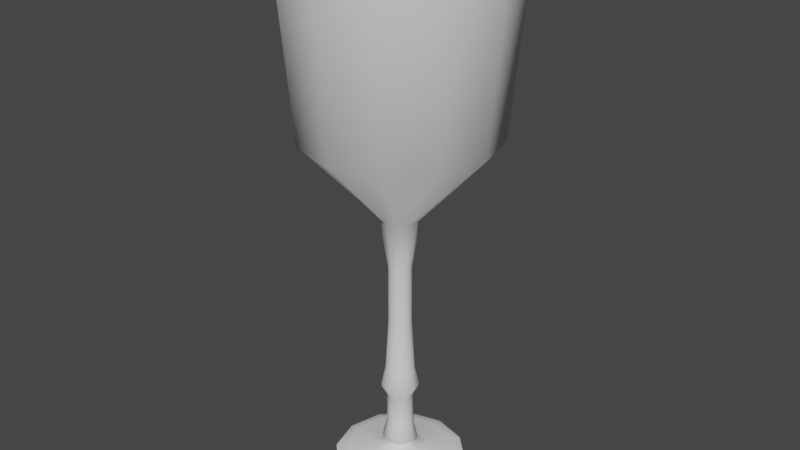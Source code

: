 # Source: goblet.blend  (saved by Blender 3.0.42; exported with 4.5.12 LTS)
import bpy
from mathutils import Matrix  # noqa: F401  (used for matrix-valued properties, if any)

bpy.ops.wm.read_factory_settings(use_empty=True)
scene = bpy.context.scene
scene.name = 'Scene'

# ---- collections
col_collection = bpy.data.collections.new('Collection'); scene.collection.children.link(col_collection)

# ---- node groups
ng_auto_smooth = bpy.data.node_groups.new('Auto Smooth', 'GeometryNodeTree')
_s = ng_auto_smooth.interface.new_socket(name='Geometry', in_out='OUTPUT', socket_type='NodeSocketGeometry')
_s = ng_auto_smooth.interface.new_socket(name='Geometry', in_out='INPUT', socket_type='NodeSocketGeometry')
_s = ng_auto_smooth.interface.new_socket(name='Angle', in_out='INPUT', socket_type='NodeSocketFloat')
_s.subtype = 'ANGLE'
_s.min_value = 0.0
_s.max_value = 3.142
ng_auto_smooth.is_modifier = True
_N = ng_auto_smooth.nodes; _L = ng_auto_smooth.links
n0 = _N.new('NodeGroupOutput'); n0.name = 'Group Output'; n0.location = (480, -100)
n1 = _N.new('NodeGroupInput'); n1.name = 'Group Input'; n1.location = (-420, -300)
n2 = _N.new('NodeGroupInput'); n2.name = 'Group Input.001'; n2.location = (-60, -100)
n3 = _N.new('GeometryNodeSetShadeSmooth'); n3.name = 'Set Shade Smooth'; n3.location = (120, -100)
n3.domain = 'EDGE'
n4 = _N.new('GeometryNodeSetShadeSmooth'); n4.name = 'Set Shade Smooth.001'; n4.location = (300, -100)
n5 = _N.new('GeometryNodeInputMeshEdgeAngle'); n5.name = 'Edge Angle'; n5.location = (-420, -220)
n6 = _N.new('GeometryNodeInputEdgeSmooth'); n6.name = 'Is Edge Smooth'; n6.location = (-60, -160)
n7 = _N.new('GeometryNodeInputShadeSmooth'); n7.name = 'Is Face Smooth'; n7.location = (-240, -340)
n8 = _N.new('FunctionNodeBooleanMath'); n8.name = 'Boolean Math'; n8.location = (-60, -220)
n9 = _N.new('FunctionNodeCompare'); n9.name = 'Compare'; n9.location = (-240, -180)
n9.operation = 'LESS_EQUAL'
_L.new(n5.outputs[0], n9.inputs[0])
_L.new(n4.outputs[0], n0.inputs[0])
_L.new(n1.outputs[1], n9.inputs[1])
_L.new(n9.outputs[0], n8.inputs[0])
_L.new(n7.outputs[0], n8.inputs[1])
_L.new(n2.outputs[0], n3.inputs[0])
_L.new(n6.outputs[0], n3.inputs[1])
_L.new(n3.outputs[0], n4.inputs[0])
_L.new(n8.outputs[0], n3.inputs[2])
n0.is_active_output = True

# ---- world
world_world = bpy.data.worlds.new('World'); scene.world = world_world
world_world.use_nodes = True; world_world.node_tree.nodes.clear()
_N = world_world.node_tree.nodes; _L = world_world.node_tree.links
n0 = _N.new('ShaderNodeOutputWorld'); n0.name = 'World Output'; n0.location = (300, 300)
n1 = _N.new('ShaderNodeBackground'); n1.name = 'Background'; n1.location = (10, 300)
n1.inputs[0].default_value = (0.05088, 0.05088, 0.05088, 1.0)
_L.new(n1.outputs[0], n0.inputs[0])
n0.is_active_output = True
world_world.color = (0.05088, 0.05088, 0.05088)
world_world.use_sun_shadow = False
world_world.sun_shadow_jitter_overblur = 0.0

# ---- meshes
me_cylinder = bpy.data.meshes.new('Cylinder')
me_cylinder.from_pydata([(0.0, 1.0, -31.07), (0.0, 1.0, -29.67), (0.5, 0.866, -31.07), (0.5, 0.866, -29.67), (0.866, 0.5, -31.07), (0.866, 0.5, -29.67), (1.0, -4.371e-08, -31.07), (1.0, -4.371e-08, -29.67), (0.866, -0.5, -31.07), (0.866, -0.5, -29.67), (0.5, -0.866, -31.07), (0.5, -0.866, -29.67), (-8.742e-08, -1.0, -31.07), (-8.742e-08, -1.0, -29.67), (-0.5, -0.866, -31.07), (-0.5, -0.866, -29.67), (-0.866, -0.5, -31.07), (-0.866, -0.5, -29.67), (-1.0, 1.192e-08, -31.07), (-1.0, 1.192e-08, -29.67), (-0.866, 0.5, -31.07), (-0.866, 0.5, -29.67), (-0.5, 0.866, -31.07), (-0.5, 0.866, -29.67), (0.4161, 0.7207, -28.8), (-6.468e-09, 0.8322, -28.8), (0.7207, 0.4161, -28.8), (0.8322, -4.338e-08, -28.8), (0.7207, -0.4161, -28.8), (0.4161, -0.7207, -28.8), (-7.923e-08, -0.8322, -28.8), (-0.4161, -0.7207, -28.8), (-0.7207, -0.4161, -28.8), (-0.8322, 2.927e-09, -28.8), (-0.7207, 0.4161, -28.8), (-0.4161, 0.7207, -28.8), (0.2043, 0.3539, -26.86), (-1.256e-08, 0.4086, -26.86), (0.3539, 0.2043, -26.86), (0.4086, -2.786e-08, -26.86), (0.3539, -0.2043, -26.86), (0.2043, -0.3539, -26.86), (-4.828e-08, -0.4086, -26.86), (-0.2043, -0.3539, -26.86), (-0.3539, -0.2043, -26.86), (-0.4086, -5.13e-09, -26.86), (-0.3539, 0.2043, -26.86), (-0.2043, 0.3539, -26.86), (0.09468, 0.164, -24.65), (-1.966e-08, 0.1894, -24.65), (0.164, 0.09468, -24.65), (0.1894, -1.984e-08, -24.65), (0.164, -0.09468, -24.65), (0.09468, -0.164, -24.65), (-3.622e-08, -0.1894, -24.65), (-0.09468, -0.164, -24.65), (-0.164, -0.09468, -24.65), (-0.1894, -9.3e-09, -24.65), (-0.164, 0.09468, -24.65), (-0.09468, 0.164, -24.65), (0.1314, 0.2275, -23.04), (-1.049e-08, 0.2627, -23.04), (0.2275, 0.1314, -23.04), (0.2627, -2.002e-08, -23.04), (0.2275, -0.1314, -23.04), (0.1314, -0.2275, -23.04), (-3.346e-08, -0.2627, -23.04), (-0.1314, -0.2275, -23.04), (-0.2275, -0.1314, -23.04), (-0.2627, -5.405e-09, -23.04), (-0.2275, 0.1314, -23.04), (-0.1314, 0.2275, -23.04), (0.09835, 0.1703, -17.87), (9.649e-09, 0.1967, -17.87), (0.1703, 0.09834, -17.87), (0.1967, -1.945e-08, -17.87), (0.1703, -0.09835, -17.87), (0.09835, -0.1703, -17.87), (-7.546e-09, -0.1967, -17.87), (-0.09834, -0.1703, -17.87), (-0.1703, -0.09834, -17.87), (-0.1967, -8.505e-09, -17.87), (-0.1703, 0.09834, -17.87), (-0.09834, 0.1703, -17.87), (0.09835, 0.1703, -8.23), (9.649e-09, 0.1967, -8.23), (0.1703, 0.09834, -8.23), (0.1967, -1.945e-08, -8.23), (0.1703, -0.09835, -8.23), (0.09835, -0.1703, -8.23), (-7.546e-09, -0.1967, -8.23), (-0.09834, -0.1703, -8.23), (-0.1703, -0.09834, -8.23), (-0.1967, -8.505e-09, -8.23), (-0.1703, 0.09834, -8.23), (-0.09834, 0.1703, -8.23), (0.145, 0.2512, -4.739), (-3.811e-08, 0.2901, -4.739), (0.2512, 0.145, -4.739), (0.2901, -2.103e-08, -4.739), (0.2512, -0.145, -4.739), (0.145, -0.2512, -4.739), (-6.347e-08, -0.2901, -4.739), (-0.145, -0.2512, -4.739), (-0.2512, -0.145, -4.739), (-0.2901, -4.886e-09, -4.739), (-0.2512, 0.145, -4.739), (-0.145, 0.2512, -4.739), (0.1093, 0.1892, 0.8163), (-1.236e-07, 0.2185, 0.8163), (0.1892, 0.1093, 0.8163), (0.2185, -2.022e-08, 0.8163), (0.1892, -0.1093, 0.8163), (0.1093, -0.1892, 0.8163), (-1.427e-07, -0.2185, 0.8163), (-0.1093, -0.1892, 0.8163), (-0.1892, -0.1093, 0.8163), (-0.2185, -8.057e-09, 0.8163), (-0.1892, 0.1093, 0.8163), (-0.1093, 0.1892, 0.8163), (0.08649, 0.1498, 16.24), (-3.223e-07, 0.173, 16.24), (0.1498, 0.08649, 16.24), (0.173, -2.037e-08, 16.24), (0.1498, -0.08649, 16.24), (0.08649, -0.1498, 16.24), (-3.374e-07, -0.173, 16.24), (-0.08649, -0.1498, 16.24), (-0.1498, -0.08649, 16.24), (-0.173, -1.075e-08, 16.24), (-0.1498, 0.08649, 16.24), (-0.08649, 0.1498, 16.24), (0.08649, 0.1498, 33.39), (-1.03e-06, 0.173, 33.39), (0.1498, 0.08649, 33.39), (0.173, -2.037e-08, 33.39), (0.1498, -0.08649, 33.39), (0.08649, -0.1498, 33.39), (-1.046e-06, -0.173, 33.39), (-0.08649, -0.1498, 33.39), (-0.1498, -0.08649, 33.39), (-0.173, -1.075e-08, 33.39), (-0.1498, 0.08649, 33.39), (-0.08649, 0.1498, 33.39), (0.1521, 0.2634, 48.31), (-1.245e-06, 0.3041, 48.31), (0.2634, 0.1521, 48.31), (0.3041, -2.42e-08, 48.31), (0.2634, -0.1521, 48.31), (0.1521, -0.2634, 48.31), (-1.271e-06, -0.3041, 48.31), (-0.1521, -0.2634, 48.31), (-0.2634, -0.1521, 48.31), (-0.3041, -7.28e-09, 48.31), (-0.2634, 0.1521, 48.31), (-0.1521, 0.2634, 48.31), (0.711, 1.231, 71.76), (-6.774e-07, 1.422, 71.76), (1.231, 0.711, 71.76), (1.422, -3.017e-08, 71.76), (1.231, -0.711, 71.76), (0.711, -1.231, 71.76), (-8.017e-07, -1.422, 71.76), (-0.711, -1.231, 71.76), (-1.231, -0.711, 71.76), (-1.422, 4.894e-08, 71.76), (-1.231, 0.711, 71.76), (-0.711, 1.231, 71.76), (0.8156, 1.413, 120.0), (-5.914e-07, 1.631, 120.0), (1.413, 0.8156, 120.0), (1.631, -3.651e-08, 120.0), (1.413, -0.8156, 120.0), (0.8156, -1.413, 120.0), (-7.34e-07, -1.631, 120.0), (-0.8156, -1.413, 120.0), (-1.413, -0.8156, 120.0), (-1.631, 5.424e-08, 120.0), (-1.413, 0.8156, 120.0), (-0.8156, 1.413, 120.0), (0.8944, 1.549, 120.0), (-5.852e-07, 1.789, 120.0), (1.549, 0.8944, 120.0), (1.789, -4.627e-08, 120.0), (1.549, -0.8944, 120.0), (0.8944, -1.549, 120.0), (-7.416e-07, -1.789, 120.0), (-0.8944, -1.549, 120.0), (-1.549, -0.8944, 120.0), (-1.789, 5.325e-08, 120.0), (-1.549, 0.8944, 120.0), (-0.8944, 1.549, 120.0), (0.7724, 1.338, 122.3), (-5.852e-07, 1.545, 122.3), (1.338, 0.7724, 122.3), (1.545, -3.874e-08, 122.3), (1.338, -0.7724, 122.3), (0.7724, -1.338, 122.3), (-7.228e-07, -1.545, 122.3), (-0.7724, -1.338, 122.3), (-1.338, -0.7724, 122.3), (-1.545, 6.078e-08, 122.3), (-1.338, 0.7724, 122.3), (-0.7724, 1.338, 122.3), (0.8944, 1.549, 122.3), (-5.852e-07, 1.789, 122.3), (1.549, 0.8944, 122.3), (1.789, -4.627e-08, 122.3), (1.549, -0.8944, 122.3), (0.8944, -1.549, 122.3), (-7.416e-07, -1.789, 122.3), (-0.8944, -1.549, 122.3), (-1.549, -0.8944, 122.3), (-1.789, 5.325e-08, 122.3), (-1.549, 0.8944, 122.3), (-0.8944, 1.549, 122.3), (0.7724, 1.338, 117.0), (-5.545e-07, 1.545, 117.0), (1.338, 0.7724, 117.0), (1.545, -3.874e-08, 117.0), (1.338, -0.7724, 117.0), (0.7724, -1.338, 117.0), (-6.921e-07, -1.545, 117.0), (-0.7724, -1.338, 117.0), (-1.338, -0.7724, 117.0), (-1.545, 6.078e-08, 117.0), (-1.338, 0.7724, 117.0), (-0.7724, 1.338, 117.0)], [], [(0, 1, 3, 2), (2, 3, 5, 4), (4, 5, 7, 6), (6, 7, 9, 8), (8, 9, 11, 10), (10, 11, 13, 12), (12, 13, 15, 14), (14, 15, 17, 16), (16, 17, 19, 18), (18, 19, 21, 20), (17, 15, 31, 32), (20, 21, 23, 22), (22, 23, 1, 0), (0, 2, 4, 6, 8, 10, 12, 14, 16, 18, 20, 22), (31, 30, 42, 43), (15, 13, 30, 31), (13, 11, 29, 30), (11, 9, 28, 29), (9, 7, 27, 28), (1, 23, 35, 25), (3, 1, 25, 24), (7, 5, 26, 27), (23, 21, 34, 35), (5, 3, 24, 26), (21, 19, 33, 34), (19, 17, 32, 33), (43, 42, 54, 55), (28, 27, 39, 40), (35, 34, 46, 47), (24, 25, 37, 36), (32, 31, 43, 44), (29, 28, 40, 41), (25, 35, 47, 37), (26, 24, 36, 38), (33, 32, 44, 45), (30, 29, 41, 42), (27, 26, 38, 39), (34, 33, 45, 46), (58, 57, 69, 70), (40, 39, 51, 52), (47, 46, 58, 59), (36, 37, 49, 48), (44, 43, 55, 56), (41, 40, 52, 53), (37, 47, 59, 49), (38, 36, 48, 50), (45, 44, 56, 57), (42, 41, 53, 54), (39, 38, 50, 51), (46, 45, 57, 58), (63, 62, 74, 75), (55, 54, 66, 67), (52, 51, 63, 64), (59, 58, 70, 71), (48, 49, 61, 60), (56, 55, 67, 68), (53, 52, 64, 65), (49, 59, 71, 61), (50, 48, 60, 62), (57, 56, 68, 69), (54, 53, 65, 66), (51, 50, 62, 63), (75, 74, 86, 87), (70, 69, 81, 82), (67, 66, 78, 79), (64, 63, 75, 76), (71, 70, 82, 83), (60, 61, 73, 72), (68, 67, 79, 80), (65, 64, 76, 77), (61, 71, 83, 73), (62, 60, 72, 74), (69, 68, 80, 81), (66, 65, 77, 78), (87, 86, 98, 99), (82, 81, 93, 94), (79, 78, 90, 91), (76, 75, 87, 88), (83, 82, 94, 95), (72, 73, 85, 84), (80, 79, 91, 92), (77, 76, 88, 89), (73, 83, 95, 85), (74, 72, 84, 86), (81, 80, 92, 93), (78, 77, 89, 90), (102, 101, 113, 114), (94, 93, 105, 106), (91, 90, 102, 103), (88, 87, 99, 100), (95, 94, 106, 107), (84, 85, 97, 96), (92, 91, 103, 104), (89, 88, 100, 101), (85, 95, 107, 97), (86, 84, 96, 98), (93, 92, 104, 105), (90, 89, 101, 102), (114, 113, 125, 126), (99, 98, 110, 111), (106, 105, 117, 118), (103, 102, 114, 115), (100, 99, 111, 112), (107, 106, 118, 119), (96, 97, 109, 108), (104, 103, 115, 116), (101, 100, 112, 113), (97, 107, 119, 109), (98, 96, 108, 110), (105, 104, 116, 117), (126, 125, 137, 138), (111, 110, 122, 123), (118, 117, 129, 130), (115, 114, 126, 127), (112, 111, 123, 124), (119, 118, 130, 131), (108, 109, 121, 120), (116, 115, 127, 128), (113, 112, 124, 125), (109, 119, 131, 121), (110, 108, 120, 122), (117, 116, 128, 129), (141, 140, 152, 153), (123, 122, 134, 135), (130, 129, 141, 142), (127, 126, 138, 139), (124, 123, 135, 136), (131, 130, 142, 143), (120, 121, 133, 132), (128, 127, 139, 140), (125, 124, 136, 137), (121, 131, 143, 133), (122, 120, 132, 134), (129, 128, 140, 141), (146, 144, 156, 158), (138, 137, 149, 150), (135, 134, 146, 147), (142, 141, 153, 154), (139, 138, 150, 151), (136, 135, 147, 148), (143, 142, 154, 155), (132, 133, 145, 144), (140, 139, 151, 152), (137, 136, 148, 149), (133, 143, 155, 145), (134, 132, 144, 146), (158, 156, 168, 170), (153, 152, 164, 165), (150, 149, 161, 162), (147, 146, 158, 159), (154, 153, 165, 166), (151, 150, 162, 163), (148, 147, 159, 160), (155, 154, 166, 167), (144, 145, 157, 156), (152, 151, 163, 164), (149, 148, 160, 161), (145, 155, 167, 157), (173, 172, 184, 185), (165, 164, 176, 177), (162, 161, 173, 174), (159, 158, 170, 171), (166, 165, 177, 178), (163, 162, 174, 175), (160, 159, 171, 172), (167, 166, 178, 179), (156, 157, 169, 168), (164, 163, 175, 176), (161, 160, 172, 173), (157, 167, 179, 169), (184, 183, 207, 208), (169, 179, 191, 181), (170, 168, 180, 182), (177, 176, 188, 189), (174, 173, 185, 186), (171, 170, 182, 183), (178, 177, 189, 190), (175, 174, 186, 187), (172, 171, 183, 184), (179, 178, 190, 191), (168, 169, 181, 180), (176, 175, 187, 188), (200, 199, 223, 224), (191, 190, 214, 215), (180, 181, 205, 204), (188, 187, 211, 212), (185, 184, 208, 209), (181, 191, 215, 205), (182, 180, 204, 206), (189, 188, 212, 213), (186, 185, 209, 210), (183, 182, 206, 207), (190, 189, 213, 214), (187, 186, 210, 211), (193, 192, 204, 205), (192, 194, 206, 204), (194, 195, 207, 206), (195, 196, 208, 207), (196, 197, 209, 208), (197, 198, 210, 209), (198, 199, 211, 210), (199, 200, 212, 211), (200, 201, 213, 212), (201, 202, 214, 213), (202, 203, 215, 214), (203, 193, 205, 215), (216, 217, 227, 226, 225, 224, 223, 222, 221, 220, 219, 218), (197, 196, 220, 221), (193, 203, 227, 217), (194, 192, 216, 218), (201, 200, 224, 225), (198, 197, 221, 222), (195, 194, 218, 219), (202, 201, 225, 226), (199, 198, 222, 223), (196, 195, 219, 220), (203, 202, 226, 227), (192, 193, 217, 216)])
me_cylinder.polygons.foreach_set('use_smooth', [True] * 218)
_uv = me_cylinder.uv_layers.new(name='UVMap')
_uv.uv.foreach_set('vector', [1.0, 0.5, 1.0, 1.0, 0.9167, 1.0, 0.9167, 0.5, 0.9167, 0.5, 0.9167, 1.0, 0.8333, 1.0, 0.8333, 0.5, 0.8333, 0.5, 0.8333, 1.0, 0.75, 1.0, 0.75, 0.5, 0.75, 0.5, 0.75, 1.0, 0.6667, 1.0, 0.6667, 0.5, 0.6667, 0.5, 0.6667, 1.0, 0.5833, 1.0, 0.5833, 0.5, 0.5833, 0.5, 0.5833, 1.0, 0.5, 1.0, 0.5, 0.5, 0.5, 0.5, 0.5, 1.0, 0.4167, 1.0, 0.4167, 0.5, 0.4167, 0.5, 0.4167, 1.0, 0.3333, 1.0, 0.3333, 0.5, 0.3333, 0.5, 0.3333, 1.0, 0.25, 1.0, 0.25, 0.5, 0.25, 0.5, 0.25, 1.0, 0.1667, 1.0, 0.1667, 0.5, 0.3333, 1.0, 0.4167, 1.0, 0.4167, 1.0, 0.3333, 1.0, 0.1667, 0.5, 0.1667, 1.0, 0.08333, 1.0, 0.08333, 0.5, 0.08333, 0.5, 0.08333, 1.0, 7.451e-08, 1.0, 7.451e-08, 0.5, 0.75, 0.49, 0.87, 0.4578, 0.9578, 0.37, 0.99, 0.25, 0.9578, 0.13, 0.87, 0.04215, 0.75, 0.01, 0.63, 0.04215, 0.5422, 0.13, 0.51, 0.25, 0.5422, 0.37, 0.63, 0.4578, 0.4167, 1.0, 0.5, 1.0, 0.5, 1.0, 0.4167, 1.0, 0.4167, 1.0, 0.5, 1.0, 0.5, 1.0, 0.4167, 1.0, 0.5, 1.0, 0.5833, 1.0, 0.5833, 1.0, 0.5, 1.0, 0.5833, 1.0, 0.6667, 1.0, 0.6667, 1.0, 0.5833, 1.0, 0.6667, 1.0, 0.75, 1.0, 0.75, 1.0, 0.6667, 1.0, 7.451e-08, 1.0, 0.08333, 1.0, 0.08333, 1.0, 7.451e-08, 1.0, 0.9167, 1.0, 1.0, 1.0, 1.0, 1.0, 0.9167, 1.0, 0.75, 1.0, 0.8333, 1.0, 0.8333, 1.0, 0.75, 1.0, 0.08333, 1.0, 0.1667, 1.0, 0.1667, 1.0, 0.08333, 1.0, 0.8333, 1.0, 0.9167, 1.0, 0.9167, 1.0, 0.8333, 1.0, 0.1667, 1.0, 0.25, 1.0, 0.25, 1.0, 0.1667, 1.0, 0.25, 1.0, 0.3333, 1.0, 0.3333, 1.0, 0.25, 1.0, 0.4167, 1.0, 0.5, 1.0, 0.5, 1.0, 0.4167, 1.0, 0.6667, 1.0, 0.75, 1.0, 0.75, 1.0, 0.6667, 1.0, 0.08333, 1.0, 0.1667, 1.0, 0.1667, 1.0, 0.08333, 1.0, 0.9167, 1.0, 1.0, 1.0, 1.0, 1.0, 0.9167, 1.0, 0.3333, 1.0, 0.4167, 1.0, 0.4167, 1.0, 0.3333, 1.0, 0.5833, 1.0, 0.6667, 1.0, 0.6667, 1.0, 0.5833, 1.0, 7.451e-08, 1.0, 0.08333, 1.0, 0.08333, 1.0, 7.451e-08, 1.0, 0.8333, 1.0, 0.9167, 1.0, 0.9167, 1.0, 0.8333, 1.0, 0.25, 1.0, 0.3333, 1.0, 0.3333, 1.0, 0.25, 1.0, 0.5, 1.0, 0.5833, 1.0, 0.5833, 1.0, 0.5, 1.0, 0.75, 1.0, 0.8333, 1.0, 0.8333, 1.0, 0.75, 1.0, 0.1667, 1.0, 0.25, 1.0, 0.25, 1.0, 0.1667, 1.0, 0.1667, 1.0, 0.25, 1.0, 0.25, 1.0, 0.1667, 1.0, 0.6667, 1.0, 0.75, 1.0, 0.75, 1.0, 0.6667, 1.0, 0.08333, 1.0, 0.1667, 1.0, 0.1667, 1.0, 0.08333, 1.0, 0.9167, 1.0, 1.0, 1.0, 1.0, 1.0, 0.9167, 1.0, 0.3333, 1.0, 0.4167, 1.0, 0.4167, 1.0, 0.3333, 1.0, 0.5833, 1.0, 0.6667, 1.0, 0.6667, 1.0, 0.5833, 1.0, 7.451e-08, 1.0, 0.08333, 1.0, 0.08333, 1.0, 7.451e-08, 1.0, 0.8333, 1.0, 0.9167, 1.0, 0.9167, 1.0, 0.8333, 1.0, 0.25, 1.0, 0.3333, 1.0, 0.3333, 1.0, 0.25, 1.0, 0.5, 1.0, 0.5833, 1.0, 0.5833, 1.0, 0.5, 1.0, 0.75, 1.0, 0.8333, 1.0, 0.8333, 1.0, 0.75, 1.0, 0.1667, 1.0, 0.25, 1.0, 0.25, 1.0, 0.1667, 1.0, 0.75, 1.0, 0.8333, 1.0, 0.8333, 1.0, 0.75, 1.0, 0.4167, 1.0, 0.5, 1.0, 0.5, 1.0, 0.4167, 1.0, 0.6667, 1.0, 0.75, 1.0, 0.75, 1.0, 0.6667, 1.0, 0.08333, 1.0, 0.1667, 1.0, 0.1667, 1.0, 0.08333, 1.0, 0.9167, 1.0, 1.0, 1.0, 1.0, 1.0, 0.9167, 1.0, 0.3333, 1.0, 0.4167, 1.0, 0.4167, 1.0, 0.3333, 1.0, 0.5833, 1.0, 0.6667, 1.0, 0.6667, 1.0, 0.5833, 1.0, 7.451e-08, 1.0, 0.08333, 1.0, 0.08333, 1.0, 7.451e-08, 1.0, 0.8333, 1.0, 0.9167, 1.0, 0.9167, 1.0, 0.8333, 1.0, 0.25, 1.0, 0.3333, 1.0, 0.3333, 1.0, 0.25, 1.0, 0.5, 1.0, 0.5833, 1.0, 0.5833, 1.0, 0.5, 1.0, 0.75, 1.0, 0.8333, 1.0, 0.8333, 1.0, 0.75, 1.0, 0.75, 1.0, 0.8333, 1.0, 0.8333, 1.0, 0.75, 1.0, 0.1667, 1.0, 0.25, 1.0, 0.25, 1.0, 0.1667, 1.0, 0.4167, 1.0, 0.5, 1.0, 0.5, 1.0, 0.4167, 1.0, 0.6667, 1.0, 0.75, 1.0, 0.75, 1.0, 0.6667, 1.0, 0.08333, 1.0, 0.1667, 1.0, 0.1667, 1.0, 0.08333, 1.0, 0.9167, 1.0, 1.0, 1.0, 1.0, 1.0, 0.9167, 1.0, 0.3333, 1.0, 0.4167, 1.0, 0.4167, 1.0, 0.3333, 1.0, 0.5833, 1.0, 0.6667, 1.0, 0.6667, 1.0, 0.5833, 1.0, 7.451e-08, 1.0, 0.08333, 1.0, 0.08333, 1.0, 7.451e-08, 1.0, 0.8333, 1.0, 0.9167, 1.0, 0.9167, 1.0, 0.8333, 1.0, 0.25, 1.0, 0.3333, 1.0, 0.3333, 1.0, 0.25, 1.0, 0.5, 1.0, 0.5833, 1.0, 0.5833, 1.0, 0.5, 1.0, 0.75, 1.0, 0.8333, 1.0, 0.8333, 1.0, 0.75, 1.0, 0.1667, 1.0, 0.25, 1.0, 0.25, 1.0, 0.1667, 1.0, 0.4167, 1.0, 0.5, 1.0, 0.5, 1.0, 0.4167, 1.0, 0.6667, 1.0, 0.75, 1.0, 0.75, 1.0, 0.6667, 1.0, 0.08333, 1.0, 0.1667, 1.0, 0.1667, 1.0, 0.08333, 1.0, 0.9167, 1.0, 1.0, 1.0, 1.0, 1.0, 0.9167, 1.0, 0.3333, 1.0, 0.4167, 1.0, 0.4167, 1.0, 0.3333, 1.0, 0.5833, 1.0, 0.6667, 1.0, 0.6667, 1.0, 0.5833, 1.0, 7.451e-08, 1.0, 0.08333, 1.0, 0.08333, 1.0, 7.451e-08, 1.0, 0.8333, 1.0, 0.9167, 1.0, 0.9167, 1.0, 0.8333, 1.0, 0.25, 1.0, 0.3333, 1.0, 0.3333, 1.0, 0.25, 1.0, 0.5, 1.0, 0.5833, 1.0, 0.5833, 1.0, 0.5, 1.0, 0.5, 1.0, 0.5833, 1.0, 0.5833, 1.0, 0.5, 1.0, 0.1667, 1.0, 0.25, 1.0, 0.25, 1.0, 0.1667, 1.0, 0.4167, 1.0, 0.5, 1.0, 0.5, 1.0, 0.4167, 1.0, 0.6667, 1.0, 0.75, 1.0, 0.75, 1.0, 0.6667, 1.0, 0.08333, 1.0, 0.1667, 1.0, 0.1667, 1.0, 0.08333, 1.0, 0.9167, 1.0, 1.0, 1.0, 1.0, 1.0, 0.9167, 1.0, 0.3333, 1.0, 0.4167, 1.0, 0.4167, 1.0, 0.3333, 1.0, 0.5833, 1.0, 0.6667, 1.0, 0.6667, 1.0, 0.5833, 1.0, 7.451e-08, 1.0, 0.08333, 1.0, 0.08333, 1.0, 7.451e-08, 1.0, 0.8333, 1.0, 0.9167, 1.0, 0.9167, 1.0, 0.8333, 1.0, 0.25, 1.0, 0.3333, 1.0, 0.3333, 1.0, 0.25, 1.0, 0.5, 1.0, 0.5833, 1.0, 0.5833, 1.0, 0.5, 1.0, 0.5, 1.0, 0.5833, 1.0, 0.5833, 1.0, 0.5, 1.0, 0.75, 1.0, 0.8333, 1.0, 0.8333, 1.0, 0.75, 1.0, 0.1667, 1.0, 0.25, 1.0, 0.25, 1.0, 0.1667, 1.0, 0.4167, 1.0, 0.5, 1.0, 0.5, 1.0, 0.4167, 1.0, 0.6667, 1.0, 0.75, 1.0, 0.75, 1.0, 0.6667, 1.0, 0.08333, 1.0, 0.1667, 1.0, 0.1667, 1.0, 0.08333, 1.0, 0.9167, 1.0, 1.0, 1.0, 1.0, 1.0, 0.9167, 1.0, 0.3333, 1.0, 0.4167, 1.0, 0.4167, 1.0, 0.3333, 1.0, 0.5833, 1.0, 0.6667, 1.0, 0.6667, 1.0, 0.5833, 1.0, 7.451e-08, 1.0, 0.08333, 1.0, 0.08333, 1.0, 7.451e-08, 1.0, 0.8333, 1.0, 0.9167, 1.0, 0.9167, 1.0, 0.8333, 1.0, 0.25, 1.0, 0.3333, 1.0, 0.3333, 1.0, 0.25, 1.0, 0.5, 1.0, 0.5833, 1.0, 0.5833, 1.0, 0.5, 1.0, 0.75, 1.0, 0.8333, 1.0, 0.8333, 1.0, 0.75, 1.0, 0.1667, 1.0, 0.25, 1.0, 0.25, 1.0, 0.1667, 1.0, 0.4167, 1.0, 0.5, 1.0, 0.5, 1.0, 0.4167, 1.0, 0.6667, 1.0, 0.75, 1.0, 0.75, 1.0, 0.6667, 1.0, 0.08333, 1.0, 0.1667, 1.0, 0.1667, 1.0, 0.08333, 1.0, 0.9167, 1.0, 1.0, 1.0, 1.0, 1.0, 0.9167, 1.0, 0.3333, 1.0, 0.4167, 1.0, 0.4167, 1.0, 0.3333, 1.0, 0.5833, 1.0, 0.6667, 1.0, 0.6667, 1.0, 0.5833, 1.0, 7.451e-08, 1.0, 0.08333, 1.0, 0.08333, 1.0, 7.451e-08, 1.0, 0.8333, 1.0, 0.9167, 1.0, 0.9167, 1.0, 0.8333, 1.0, 0.25, 1.0, 0.3333, 1.0, 0.3333, 1.0, 0.25, 1.0, 0.25, 1.0, 0.3333, 1.0, 0.3333, 1.0, 0.25, 1.0, 0.75, 1.0, 0.8333, 1.0, 0.8333, 1.0, 0.75, 1.0, 0.1667, 1.0, 0.25, 1.0, 0.25, 1.0, 0.1667, 1.0, 0.4167, 1.0, 0.5, 1.0, 0.5, 1.0, 0.4167, 1.0, 0.6667, 1.0, 0.75, 1.0, 0.75, 1.0, 0.6667, 1.0, 0.08333, 1.0, 0.1667, 1.0, 0.1667, 1.0, 0.08333, 1.0, 0.9167, 1.0, 1.0, 1.0, 1.0, 1.0, 0.9167, 1.0, 0.3333, 1.0, 0.4167, 1.0, 0.4167, 1.0, 0.3333, 1.0, 0.5833, 1.0, 0.6667, 1.0, 0.6667, 1.0, 0.5833, 1.0, 7.451e-08, 1.0, 0.08333, 1.0, 0.08333, 1.0, 7.451e-08, 1.0, 0.8333, 1.0, 0.9167, 1.0, 0.9167, 1.0, 0.8333, 1.0, 0.25, 1.0, 0.3333, 1.0, 0.3333, 1.0, 0.25, 1.0, 0.8333, 1.0, 0.9167, 1.0, 0.9167, 1.0, 0.8333, 1.0, 0.5, 1.0, 0.5833, 1.0, 0.5833, 1.0, 0.5, 1.0, 0.75, 1.0, 0.8333, 1.0, 0.8333, 1.0, 0.75, 1.0, 0.1667, 1.0, 0.25, 1.0, 0.25, 1.0, 0.1667, 1.0, 0.4167, 1.0, 0.5, 1.0, 0.5, 1.0, 0.4167, 1.0, 0.6667, 1.0, 0.75, 1.0, 0.75, 1.0, 0.6667, 1.0, 0.08333, 1.0, 0.1667, 1.0, 0.1667, 1.0, 0.08333, 1.0, 0.9167, 1.0, 1.0, 1.0, 1.0, 1.0, 0.9167, 1.0, 0.3333, 1.0, 0.4167, 1.0, 0.4167, 1.0, 0.3333, 1.0, 0.5833, 1.0, 0.6667, 1.0, 0.6667, 1.0, 0.5833, 1.0, 7.451e-08, 1.0, 0.08333, 1.0, 0.08333, 1.0, 7.451e-08, 1.0, 0.8333, 1.0, 0.9167, 1.0, 0.9167, 1.0, 0.8333, 1.0, 0.8333, 1.0, 0.9167, 1.0, 0.9167, 1.0, 0.8333, 1.0, 0.25, 1.0, 0.3333, 1.0, 0.3333, 1.0, 0.25, 1.0, 0.5, 1.0, 0.5833, 1.0, 0.5833, 1.0, 0.5, 1.0, 0.75, 1.0, 0.8333, 1.0, 0.8333, 1.0, 0.75, 1.0, 0.1667, 1.0, 0.25, 1.0, 0.25, 1.0, 0.1667, 1.0, 0.4167, 1.0, 0.5, 1.0, 0.5, 1.0, 0.4167, 1.0, 0.6667, 1.0, 0.75, 1.0, 0.75, 1.0, 0.6667, 1.0, 0.08333, 1.0, 0.1667, 1.0, 0.1667, 1.0, 0.08333, 1.0, 0.9167, 1.0, 1.0, 1.0, 1.0, 1.0, 0.9167, 1.0, 0.3333, 1.0, 0.4167, 1.0, 0.4167, 1.0, 0.3333, 1.0, 0.5833, 1.0, 0.6667, 1.0, 0.6667, 1.0, 0.5833, 1.0, 7.451e-08, 1.0, 0.08333, 1.0, 0.08333, 1.0, 7.451e-08, 1.0, 0.5833, 1.0, 0.6667, 1.0, 0.6667, 1.0, 0.5833, 1.0, 0.25, 1.0, 0.3333, 1.0, 0.3333, 1.0, 0.25, 1.0, 0.5, 1.0, 0.5833, 1.0, 0.5833, 1.0, 0.5, 1.0, 0.75, 1.0, 0.8333, 1.0, 0.8333, 1.0, 0.75, 1.0, 0.1667, 1.0, 0.25, 1.0, 0.25, 1.0, 0.1667, 1.0, 0.4167, 1.0, 0.5, 1.0, 0.5, 1.0, 0.4167, 1.0, 0.6667, 1.0, 0.75, 1.0, 0.75, 1.0, 0.6667, 1.0, 0.08333, 1.0, 0.1667, 1.0, 0.1667, 1.0, 0.08333, 1.0, 0.9167, 1.0, 1.0, 1.0, 1.0, 1.0, 0.9167, 1.0, 0.3333, 1.0, 0.4167, 1.0, 0.4167, 1.0, 0.3333, 1.0, 0.5833, 1.0, 0.6667, 1.0, 0.6667, 1.0, 0.5833, 1.0, 7.451e-08, 1.0, 0.08333, 1.0, 0.08333, 1.0, 7.451e-08, 1.0, 0.6667, 1.0, 0.75, 1.0, 0.75, 1.0, 0.6667, 1.0, 7.451e-08, 1.0, 0.08333, 1.0, 0.08333, 1.0, 7.451e-08, 1.0, 0.8333, 1.0, 0.9167, 1.0, 0.9167, 1.0, 0.8333, 1.0, 0.25, 1.0, 0.3333, 1.0, 0.3333, 1.0, 0.25, 1.0, 0.5, 1.0, 0.5833, 1.0, 0.5833, 1.0, 0.5, 1.0, 0.75, 1.0, 0.8333, 1.0, 0.8333, 1.0, 0.75, 1.0, 0.1667, 1.0, 0.25, 1.0, 0.25, 1.0, 0.1667, 1.0, 0.4167, 1.0, 0.5, 1.0, 0.5, 1.0, 0.4167, 1.0, 0.6667, 1.0, 0.75, 1.0, 0.75, 1.0, 0.6667, 1.0, 0.08333, 1.0, 0.1667, 1.0, 0.1667, 1.0, 0.08333, 1.0, 0.9167, 1.0, 1.0, 1.0, 1.0, 1.0, 0.9167, 1.0, 0.3333, 1.0, 0.4167, 1.0, 0.4167, 1.0, 0.3333, 1.0, 0.07051, 0.1464, 0.1464, 0.07051, 0.1464, 0.07051, 0.07051, 0.1464, 0.08333, 1.0, 0.1667, 1.0, 0.1667, 1.0, 0.08333, 1.0, 0.9167, 1.0, 1.0, 1.0, 1.0, 1.0, 0.9167, 1.0, 0.3333, 1.0, 0.4167, 1.0, 0.4167, 1.0, 0.3333, 1.0, 0.5833, 1.0, 0.6667, 1.0, 0.6667, 1.0, 0.5833, 1.0, 7.451e-08, 1.0, 0.08333, 1.0, 0.08333, 1.0, 7.451e-08, 1.0, 0.8333, 1.0, 0.9167, 1.0, 0.9167, 1.0, 0.8333, 1.0, 0.25, 1.0, 0.3333, 1.0, 0.3333, 1.0, 0.25, 1.0, 0.5, 1.0, 0.5833, 1.0, 0.5833, 1.0, 0.5, 1.0, 0.75, 1.0, 0.8333, 1.0, 0.8333, 1.0, 0.75, 1.0, 0.1667, 1.0, 0.25, 1.0, 0.25, 1.0, 0.1667, 1.0, 0.4167, 1.0, 0.5, 1.0, 0.5, 1.0, 0.4167, 1.0, 0.25, 0.4573, 0.3536, 0.4295, 0.37, 0.4578, 0.25, 0.49, 0.3536, 0.4295, 0.4295, 0.3536, 0.4578, 0.37, 0.37, 0.4578, 0.4295, 0.3536, 0.4573, 0.25, 0.49, 0.25, 0.4578, 0.37, 0.4573, 0.25, 0.4295, 0.1464, 0.4578, 0.13, 0.49, 0.25, 0.4295, 0.1464, 0.3536, 0.07051, 0.37, 0.04215, 0.4578, 0.13, 0.3536, 0.07051, 0.25, 0.04275, 0.25, 0.01, 0.37, 0.04215, 0.25, 0.04275, 0.1464, 0.07051, 0.13, 0.04215, 0.25, 0.01, 0.1464, 0.07051, 0.07051, 0.1464, 0.04215, 0.13, 0.13, 0.04215, 0.07051, 0.1464, 0.04275, 0.25, 0.01, 0.25, 0.04215, 0.13, 0.04275, 0.25, 0.07051, 0.3536, 0.04215, 0.37, 0.01, 0.25, 0.07051, 0.3536, 0.1464, 0.4295, 0.13, 0.4578, 0.04215, 0.37, 0.1464, 0.4295, 0.25, 0.4573, 0.25, 0.49, 0.13, 0.4578, 0.3536, 0.4295, 0.25, 0.4573, 0.1464, 0.4295, 0.07051, 0.3536, 0.04275, 0.25, 0.07051, 0.1464, 0.1464, 0.07051, 0.25, 0.04275, 0.3536, 0.07051, 0.4295, 0.1464, 0.4573, 0.25, 0.4295, 0.3536, 0.3536, 0.07051, 0.4295, 0.1464, 0.4295, 0.1464, 0.3536, 0.07051, 0.25, 0.4573, 0.1464, 0.4295, 0.1464, 0.4295, 0.25, 0.4573, 0.4295, 0.3536, 0.3536, 0.4295, 0.3536, 0.4295, 0.4295, 0.3536, 0.04275, 0.25, 0.07051, 0.1464, 0.07051, 0.1464, 0.04275, 0.25, 0.25, 0.04275, 0.3536, 0.07051, 0.3536, 0.07051, 0.25, 0.04275, 0.4573, 0.25, 0.4295, 0.3536, 0.4295, 0.3536, 0.4573, 0.25, 0.07051, 0.3536, 0.04275, 0.25, 0.04275, 0.25, 0.07051, 0.3536, 0.1464, 0.07051, 0.25, 0.04275, 0.25, 0.04275, 0.1464, 0.07051, 0.4295, 0.1464, 0.4573, 0.25, 0.4573, 0.25, 0.4295, 0.1464, 0.1464, 0.4295, 0.07051, 0.3536, 0.07051, 0.3536, 0.1464, 0.4295, 0.3536, 0.4295, 0.25, 0.4573, 0.25, 0.4573, 0.3536, 0.4295])
me_cylinder.use_remesh_fix_poles = True
me_cylinder.use_remesh_preserve_attributes = False
me_cylinder.update()

# ---- objects
ob_cylinder = bpy.data.objects.new('Cylinder', me_cylinder)

# ---- transforms, parenting, visibility, modifiers, constraints
ob_cylinder.location = (0.0, 0.0, 0.0)
ob_cylinder.scale = (0.77, 0.77, 0.04015)
_m = ob_cylinder.modifiers.new('Auto Smooth', 'NODES')
_m.node_group = ng_auto_smooth
_gi = [s.identifier for s in ng_auto_smooth.interface.items_tree if s.item_type == 'SOCKET' and s.in_out == 'INPUT']
_m[_gi[1]] = 1.026  # Angle

# ---- collection membership
col_collection.objects.link(ob_cylinder)

# ---- scene / render settings (as saved in the file)
scene.frame_start = 1; scene.frame_end = 250; scene.frame_set(1)
scene.render.engine = 'BLENDER_EEVEE_NEXT'
scene.cycles.sampling_pattern = 'TABULATED_SOBOL'
scene.cycles.use_light_tree = False
scene.view_settings.view_transform = 'Filmic'
bpy.context.view_layer.update()

# ---- added for rendering (the .blend has no active camera and no usable light): camera, sun
cam_auto = bpy.data.cameras.new('AutoCamera')
cam_auto.lens = 50.0
cam_auto.sensor_width = 36.0
cam_auto.clip_end = 1000.0
ob_auto_camera = bpy.data.objects.new('AutoCamera', cam_auto)
scene.collection.objects.link(ob_auto_camera)
ob_auto_camera.location = (6.74198, -8.09038, 7.22531)
ob_auto_camera.rotation_euler = (1.09748, -7.21219e-08, 0.694738)
scene.camera = ob_auto_camera
light_auto_sun = bpy.data.lights.new('AutoSun', 'SUN')
light_auto_sun.energy = 3.0
light_auto_sun.angle = 0.0523599
ob_auto_sun = bpy.data.objects.new('AutoSun', light_auto_sun)
scene.collection.objects.link(ob_auto_sun)
ob_auto_sun.rotation_euler = (0.872665, 0.174533, 0.523599)
bpy.context.view_layer.update()
